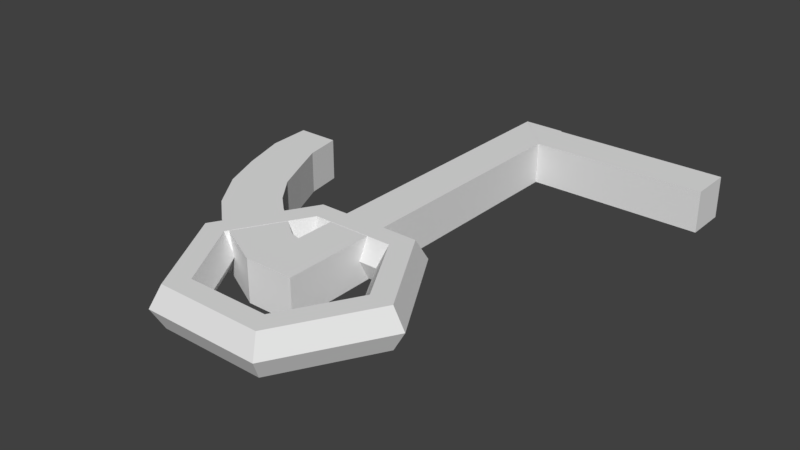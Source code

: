 # Source: 09.blend  (saved by Blender 2.78.0; exported with 4.5.12 LTS)
import bpy
from mathutils import Matrix  # noqa: F401  (used for matrix-valued properties, if any)

bpy.ops.wm.read_factory_settings(use_empty=True)
scene = bpy.context.scene
scene.name = 'Scene'

# ---- collections
col_collection_1 = bpy.data.collections.new('Collection 1'); scene.collection.children.link(col_collection_1)

# ---- world
world_world = bpy.data.worlds.new('World'); scene.world = world_world
world_world.color = (0.05088, 0.05088, 0.05088)
world_world.use_sun_shadow = False
world_world.sun_shadow_jitter_overblur = 0.0
world_world.cycles.sampling_method = 'MANUAL'

# ---- meshes
me_torus_001 = bpy.data.meshes.new('Torus.001')
me_torus_001.from_pydata([(1.25, 0.0, 0.0), (1.125, 0.0, 0.2165), (0.875, 0.0, 0.2165), (0.75, 0.0, 3.062e-17), (0.875, 0.0, -0.2165), (1.125, 0.0, -0.2165), (0.625, 1.083, 0.0), (0.5625, 0.9743, 0.2165), (0.4375, 0.7578, 0.2165), (0.375, 0.6495, 3.062e-17), (0.4375, 0.7578, -0.2165), (0.5625, 0.9743, -0.2165), (-0.625, 1.083, 0.0), (-0.5625, 0.9743, 0.2165), (-0.4375, 0.7578, 0.2165), (-0.375, 0.6495, 3.062e-17), (-0.4375, 0.7578, -0.2165), (-0.5625, 0.9743, -0.2165), (-1.25, 1.093e-07, 0.0), (-1.125, 9.835e-08, 0.2165), (-0.875, 7.649e-08, 0.2165), (-0.75, 6.557e-08, 3.062e-17), (-0.875, 7.649e-08, -0.2165), (-1.125, 9.835e-08, -0.2165), (-0.625, -1.083, 0.0), (-0.5625, -0.9743, 0.2165), (-0.4375, -0.7578, 0.2165), (-0.375, -0.6495, 3.062e-17), (-0.4375, -0.7578, -0.2165), (-0.5625, -0.9743, -0.2165), (0.625, -1.083, 0.0), (0.5625, -0.9743, 0.2165), (0.4375, -0.7578, 0.2165), (0.375, -0.6495, 3.062e-17), (0.4375, -0.7578, -0.2165), (0.5625, -0.9743, -0.2165)], [], [(0, 6, 7, 1), (1, 7, 8, 2), (2, 8, 9, 3), (3, 9, 10, 4), (4, 10, 11, 5), (0, 5, 11, 6), (6, 12, 13, 7), (7, 13, 14, 8), (8, 14, 15, 9), (9, 15, 16, 10), (10, 16, 17, 11), (11, 17, 12, 6), (12, 18, 19, 13), (13, 19, 20, 14), (14, 20, 21, 15), (15, 21, 22, 16), (16, 22, 23, 17), (17, 23, 18, 12), (18, 24, 25, 19), (19, 25, 26, 20), (20, 26, 27, 21), (21, 27, 28, 22), (22, 28, 29, 23), (23, 29, 24, 18), (24, 30, 31, 25), (25, 31, 32, 26), (26, 32, 33, 27), (27, 33, 34, 28), (28, 34, 35, 29), (29, 35, 30, 24), (30, 0, 1, 31), (31, 1, 2, 32), (32, 2, 3, 33), (33, 3, 4, 34), (34, 4, 5, 35), (35, 5, 0, 30)])
me_torus_001.use_remesh_preserve_volume = False
me_torus_001.use_remesh_preserve_attributes = False
me_torus_001.use_mirror_vertex_groups = False
me_torus_001.update()
me_cube_005 = bpy.data.meshes.new('Cube.005')
me_cube_005.from_pydata([(9.764, 1.942, -1.0), (9.764, 1.942, 1.0), (-0.7493, 9.149, -1.0), (-0.7493, 9.149, 1.0), (9.411, 3.885, -1.0), (9.411, 3.885, 1.0), (1.0, 9.209, -1.0), (1.0, 9.209, 1.0), (-0.349, 6.942, -1.0), (1.588, 4.101, -1.0), (2.766, 3.064, -1.0), (4.481, 2.199, -1.0), (6.181, 1.827, -1.0), (8.071, 1.621, -1.0), (8.071, 1.621, 1.0), (6.181, 1.827, 1.0), (4.481, 2.199, 1.0), (2.766, 3.064, 1.0), (1.588, 4.101, 1.0), (-0.349, 6.942, 1.0), (7.931, 3.811, -1.0), (6.521, 4.168, -1.0), (5.209, 4.516, -1.0), (3.975, 5.218, -1.0), (3.261, 5.83, -1.0), (1.811, 7.362, -1.0), (1.811, 7.362, 1.0), (3.261, 5.83, 1.0), (3.975, 5.218, 1.0), (5.209, 4.516, 1.0), (6.521, 4.168, 1.0), (7.931, 3.811, 1.0)], [], [(8, 19, 3, 2), (2, 3, 7, 6), (20, 31, 5, 4), (4, 5, 1, 0), (13, 20, 4, 0), (31, 14, 1, 5), (7, 3, 19, 26), (26, 19, 18, 27), (27, 18, 17, 28), (28, 17, 16, 29), (29, 16, 15, 30), (30, 15, 14, 31), (2, 6, 25, 8), (8, 25, 24, 9), (9, 24, 23, 10), (10, 23, 22, 11), (11, 22, 21, 12), (12, 21, 20, 13), (6, 7, 26, 25), (25, 26, 27, 24), (24, 27, 28, 23), (23, 28, 29, 22), (22, 29, 30, 21), (21, 30, 31, 20), (0, 1, 14, 13), (13, 14, 15, 12), (12, 15, 16, 11), (11, 16, 17, 10), (10, 17, 18, 9), (9, 18, 19, 8)])
me_cube_005.use_remesh_preserve_volume = False
me_cube_005.use_remesh_preserve_attributes = False
me_cube_005.use_mirror_vertex_groups = False
me_cube_005.update()
me_cube_000 = bpy.data.meshes.new('Cube.000')
me_cube_000.from_pydata([(-1.0, -2.432, -1.0), (-1.0, -2.432, 1.0), (-1.0, 13.3, -1.0), (-1.0, 13.3, 1.0), (1.0, -2.432, -1.0), (1.0, -2.432, 1.0), (1.0, 13.3, -1.0), (1.0, 13.3, 1.0)], [], [(0, 1, 3, 2), (2, 3, 7, 6), (6, 7, 5, 4), (4, 5, 1, 0), (2, 6, 4, 0), (7, 3, 1, 5)])
me_cube_000.use_remesh_preserve_volume = False
me_cube_000.use_remesh_preserve_attributes = False
me_cube_000.use_mirror_vertex_groups = False
me_cube_000.update()
me_cube_002 = bpy.data.meshes.new('Cube.002')
me_cube_002.from_pydata([(-1.0, 4.624, -1.0), (-1.0, 4.624, 1.0), (-1.0, 13.3, -1.0), (-1.0, 13.3, 1.0), (1.0, 4.624, -1.0), (1.0, 4.624, 1.0), (1.0, 13.3, -1.0), (1.0, 13.3, 1.0)], [], [(0, 1, 3, 2), (2, 3, 7, 6), (6, 7, 5, 4), (4, 5, 1, 0), (2, 6, 4, 0), (7, 3, 1, 5)])
me_cube_002.use_remesh_preserve_volume = False
me_cube_002.use_remesh_preserve_attributes = False
me_cube_002.use_mirror_vertex_groups = False
me_cube_002.update()

# ---- objects
ob_torus_001 = bpy.data.objects.new('Torus.001', me_torus_001)
ob_cube_002 = bpy.data.objects.new('Cube.002', me_cube_005)
ob_cube_001 = bpy.data.objects.new('Cube.001', me_cube_000)
ob_cube_003 = bpy.data.objects.new('Cube.003', me_cube_002)

# ---- transforms, parenting, visibility, modifiers, constraints
ob_torus_001.location = (0.0, -2.012, 0.007244)
ob_torus_001.lineart.crease_threshold = 0.0
ob_cube_002.location = (-1.873, -2.469, -0.0003201)
ob_cube_002.rotation_euler = (-2.953e-14, -3.142, 11.21)
ob_cube_002.scale = (0.2676, 0.2229, 0.2229)
ob_cube_002.lineart.crease_threshold = 0.0
ob_cube_001.location = (-0.0406, -1.582, -0.00032)
ob_cube_001.rotation_euler = (3.142, 5.697e-14, 9.425)
ob_cube_001.scale = (0.223, 0.2666, 0.2229)
ob_cube_001.lineart.crease_threshold = 0.0
ob_cube_003.location = (3.288, 1.74, -0.00032)
ob_cube_003.rotation_euler = (3.142, 5.697e-14, 11.0)
ob_cube_003.scale = (0.223, 0.2666, 0.2229)
ob_cube_003.lineart.crease_threshold = 0.0

# ---- collection membership
col_collection_1.objects.link(ob_torus_001)
col_collection_1.objects.link(ob_cube_002)
col_collection_1.objects.link(ob_cube_001)
col_collection_1.objects.link(ob_cube_003)

# ---- scene / render settings (as saved in the file)
scene.frame_start = 1; scene.frame_end = 250; scene.frame_set(1)
scene.render.engine = 'BLENDER_EEVEE_NEXT'
scene.render.resolution_percentage = 50
scene.render.dither_intensity = 0.0
scene.cycles.use_denoising = False
scene.cycles.samples = 128
scene.cycles.sampling_pattern = 'TABULATED_SOBOL'
scene.cycles.light_sampling_threshold = 0.0
scene.cycles.use_adaptive_sampling = False
scene.cycles.use_light_tree = False
scene.cycles.blur_glossy = 0.0
scene.cycles.sample_clamp_indirect = 0.0
scene.view_settings.view_transform = 'Standard'
bpy.context.view_layer.update()

# ---- added for rendering (the .blend has no active camera and no usable light): camera, sun
cam_auto = bpy.data.cameras.new('AutoCamera')
cam_auto.lens = 50.0
cam_auto.sensor_width = 36.0
cam_auto.clip_end = 1000.0
ob_auto_camera = bpy.data.objects.new('AutoCamera', cam_auto)
scene.collection.objects.link(ob_auto_camera)
ob_auto_camera.location = (6.04643, -7.83364, 4.84595)
ob_auto_camera.rotation_euler = (1.09748, -7.21219e-08, 0.694738)
scene.camera = ob_auto_camera
light_auto_sun = bpy.data.lights.new('AutoSun', 'SUN')
light_auto_sun.energy = 3.0
light_auto_sun.angle = 0.0523599
ob_auto_sun = bpy.data.objects.new('AutoSun', light_auto_sun)
scene.collection.objects.link(ob_auto_sun)
ob_auto_sun.rotation_euler = (0.872665, 0.174533, 0.523599)
bpy.context.view_layer.update()
